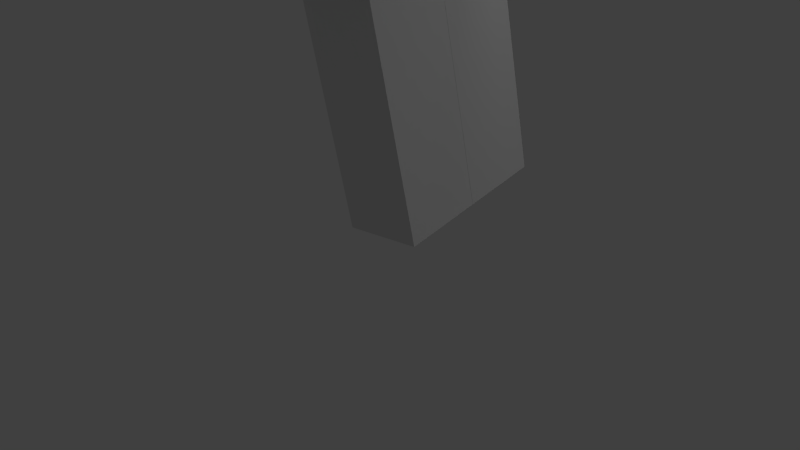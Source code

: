 # Source: Steve_Salute_For_Blender_Only_.blend  (saved by Blender 2.74.0; exported with 4.5.12 LTS)
import bpy
from mathutils import Matrix  # noqa: F401  (used for matrix-valued properties, if any)

bpy.ops.wm.read_factory_settings(use_empty=True)
scene = bpy.context.scene
scene.name = 'Scene'

# ---- collections
col_collection_1 = bpy.data.collections.new('Collection 1'); scene.collection.children.link(col_collection_1)

# ---- materials (node trees are filled in below, after node groups)
mat_material = bpy.data.materials.new('Material')
mat_material.alpha_threshold = 0.0
mat_material.use_transparent_shadow = False
mat_material.roughness = 0.5
mat_material.line_color = (0.0, 0.0, 0.0, 1.0)

# ---- material node trees

# ---- world
world_world = bpy.data.worlds.new('World'); scene.world = world_world
world_world.color = (0.05088, 0.05088, 0.05088)
world_world.use_sun_shadow = False
world_world.sun_shadow_jitter_overblur = 0.0
world_world.cycles.sampling_method = 'MANUAL'
world_world.cycles.sample_map_resolution = 256

# ---- cameras
cam_camera = bpy.data.cameras.new('Camera')
cam_camera.clip_end = 100.0
cam_camera.lens = 35.0
cam_camera.sensor_width = 32.0
cam_camera.sensor_height = 18.0
cam_camera.ortho_scale = 7.314
cam_camera.dof.focus_distance = 0.0
cam_camera.dof.aperture_fstop = 128.0

# ---- lights
light_spot = bpy.data.lights.new('Spot', 'SPOT')
light_spot.transmission_factor = 0.0
light_spot.energy = 100.0
light_spot.shadow_buffer_clip_start = 0.5
light_spot.shadow_soft_size = 0.1
light_spot.shadow_maximum_resolution = 0.006
light_spot.use_absolute_resolution = True
light_spot.cycles.use_multiple_importance_sampling = False
light_area = bpy.data.lights.new('Area', 'AREA')
light_area.transmission_factor = 0.0
light_area.energy = 78.54
light_area.shadow_buffer_clip_start = 0.5
light_area.shadow_soft_size = 0.1
light_area.shadow_maximum_resolution = 0.006
light_area.use_absolute_resolution = True
light_area.size = 0.1
light_area.size_y = 0.1
light_area.cycles.use_multiple_importance_sampling = False
light_point = bpy.data.lights.new('Point', 'POINT')
light_point.transmission_factor = 0.0
light_point.energy = 100.0
light_point.shadow_buffer_clip_start = 0.5
light_point.shadow_soft_size = 0.1
light_point.shadow_maximum_resolution = 0.006
light_point.use_absolute_resolution = True
light_point.cycles.use_multiple_importance_sampling = False
light_sun = bpy.data.lights.new('Sun', 'SUN')
light_sun.transmission_factor = 0.0
light_sun.angle = 0.1993
light_sun.energy = 1.0
light_sun.shadow_buffer_clip_start = 0.5
light_sun.shadow_soft_size = 0.1
light_sun.shadow_cascade_max_distance = 1000.0
light_sun.cycles.use_multiple_importance_sampling = False

# ---- meshes
me_cube_001 = bpy.data.meshes.new('Cube.001')
me_cube_001.from_pydata([(1.052, 1.254, -1.001), (1.075, 1.251, -0.2421), (-0.9244, 1.24, -0.2347), (-0.9474, 1.244, -0.9935), (0.9834, 3.864, -0.9944), (1.006, 3.86, -0.2356), (-0.9934, 3.85, -0.2283), (-1.016, 3.853, -0.9871), (1.0, 1.276, 0.9961), (1.0, 0.2859, 0.9961), (-1.0, 0.2859, 0.9961), (-1.0, 1.276, 0.9961), (1.0, 1.276, 2.996), (1.0, 0.2859, 2.996), (-1.0, 0.2859, 2.996), (-1.0, 1.276, 2.996), (1.0, 0.2832, 0.9961), (1.0, -0.7068, 0.9961), (-1.0, -0.7068, 0.9961), (-1.0, 0.2832, 0.9961), (1.0, 0.2832, 2.996), (1.0, -0.7068, 2.996), (-1.0, -0.7068, 2.996), (-1.0, 0.2832, 2.996), (1.052, -3.316, -1.001), (1.075, -3.319, -0.2421), (-0.9244, -3.33, -0.2347), (-0.9474, -3.327, -0.9935), (0.9834, -0.7069, -0.9944), (1.006, -0.71, -0.2356), (-0.9934, -0.721, -0.2283), (-1.016, -0.7179, -0.9871), (1.0, 1.27, -1.0), (1.0, -0.7305, -1.0), (-1.0, -0.7305, -1.0), (-1.0, 1.27, -1.0), (1.0, 1.27, 1.0), (1.0, -0.7305, 1.0), (-1.0, -0.7305, 1.0), (-1.0, 1.27, 1.0), (-1.917, -0.5819, -0.9919), (-1.917, -0.5934, -2.328), (1.917, -0.5934, -2.328), (1.917, -0.5819, -0.9919), (-1.917, 1.161, -1.001), (-1.917, 1.149, -2.336), (1.917, 1.149, -2.336), (1.917, 1.161, -1.001), (-1.917, -0.5819, -0.9919), (-1.917, -0.5934, -2.328), (1.917, -0.5934, -2.328), (1.917, -0.5819, -0.9919)], [], [(0, 1, 2, 3), (4, 7, 6, 5), (0, 4, 5, 1), (1, 5, 6, 2), (2, 6, 7, 3), (4, 0, 3, 7), (8, 9, 10, 11), (12, 15, 14, 13), (8, 12, 13, 9), (9, 13, 14, 10), (10, 14, 15, 11), (12, 8, 11, 15), (16, 17, 18, 19), (20, 23, 22, 21), (16, 20, 21, 17), (17, 21, 22, 18), (18, 22, 23, 19), (20, 16, 19, 23), (24, 25, 26, 27), (28, 31, 30, 29), (24, 28, 29, 25), (25, 29, 30, 26), (26, 30, 31, 27), (28, 24, 27, 31), (32, 33, 34, 35), (36, 39, 38, 37), (32, 36, 37, 33), (33, 37, 38, 34), (34, 38, 39, 35), (36, 32, 35, 39), (42, 43, 51, 50), (44, 47, 46, 45), (40, 44, 45, 41), (41, 45, 46, 42), (42, 46, 47, 43), (44, 40, 43, 47), (48, 49, 50, 51), (43, 40, 48, 51), (41, 42, 50, 49), (40, 41, 49, 48)])
_uv = me_cube_001.uv_layers.new(name='UVMap')
_uv.uv.foreach_set('vector', [0.6899, 0.4956, 0.6893, 0.3804, 0.7482, 0.3804, 0.7487, 0.4956, 0.8131, 0.4961, 0.7579, 0.4988, 0.7597, 0.3893, 0.8142, 0.388, 0.6911, 0.3772, 0.6938, 0.001912, 0.7475, 0.008395, 0.7532, 0.3753, 0.6883, 0.375, 0.6883, 0.005988, 0.7488, 5.803e-05, 0.7488, 0.3691, 0.6888, 0.3696, 0.6876, 0.004327, 0.7512, 0.0005888, 0.7524, 0.3658, 0.6901, 0.003953, 0.6918, 0.3754, 0.7516, 0.3693, 0.7499, -0.002147, 0.1227, 0.3775, 0.1228, 0.4869, 0.06218, 0.4899, 0.0621, 0.3805, 0.1858, 0.4961, 0.1292, 0.4961, 0.1303, 0.3846, 0.187, 0.3846, 0.2502, 0.3732, 0.2502, 0.001371, 0.188, -0.001314, 0.188, 0.3705, -0.003674, 0.3681, 0.00376, -0.002275, 0.06596, -0.002528, 0.05853, 0.3679, 0.06805, 0.3652, 0.06805, 0.003935, 0.1225, 0.003935, 0.1225, 0.3652, 0.1875, 7.07e-05, 0.1875, 0.3708, 0.1259, 0.3708, 0.1259, 7.082e-05, 0.1246, 0.3728, 0.1233, 0.4957, 0.06226, 0.4973, 0.06354, 0.3744, 0.1791, 0.4899, 0.1304, 0.4867, 0.1291, 0.398, 0.1778, 0.4012, 0.2502, 0.3705, 0.2502, 0.001371, 0.1906, -0.001314, 0.1906, 0.3678, 0.000878, 0.3734, 0.0008779, 0.01007, 0.06299, 0.01007, 0.06299, 0.3734, 0.06559, 0.3759, 0.06538, 0.003473, 0.1249, 0.003338, 0.1252, 0.3758, 0.000807, 0.00962, 0.0008069, 0.3777, 0.05951, 0.3777, 0.05951, 0.00962, 0.8107, 0.3859, 0.8113, 0.4997, 0.7597, 0.4997, 0.7592, 0.3859, 0.6869, 0.3782, 0.7499, 0.3782, 0.7493, 0.5007, 0.6863, 0.5007, 0.7472, 0.001975, 0.7483, 0.3646, 0.693, 0.3647, 0.6919, 0.002077, 0.7522, 0.003554, 0.7539, 0.3724, 0.6906, 0.3786, 0.6888, 0.009758, 0.7561, 0.006957, 0.7567, 0.3632, 0.6896, 0.3647, 0.689, 0.00846, 0.6924, 0.3722, 0.6971, 0.006768, 0.7552, 0.007035, 0.7505, 0.3725, 0.4394, 0.5011, 0.313, 0.4945, 0.3146, 0.3735, 0.441, 0.3801, 0.1837, 0.4944, 0.1276, 0.4966, 0.1293, 0.3824, 0.1854, 0.3802, 0.6222, 0.3753, 0.6255, 0.005748, 0.509, 0.0005056, 0.5057, 0.37, 0.3092, 0.3734, 0.3092, -0.002509, 0.2496, -0.002509, 0.2496, 0.3734, 0.3127, 0.3722, 0.3127, 0.0002389, 0.4389, 0.0002389, 0.4389, 0.3722, 0.5, -0.005172, 0.5, 0.3708, 0.4412, 0.3708, 0.4412, -0.005172, 0.3767, 0.7493, 0.3759, 0.5035, 0.3759, 0.5035, 0.3767, 0.7493, 0.2493, 0.5042, 0.3749, 0.5064, 0.3749, 0.7496, 0.2501, 0.7473, 0.1257, 0.5033, 0.2508, 0.5033, 0.2511, 0.7488, 0.1262, 0.7475, 0.1255, 0.7559, 0.2491, 0.756, 0.2491, 0.9999, 0.1258, 0.9999, 0.3767, 0.7493, 0.5007, 0.75, 0.5, 0.5025, 0.3759, 0.5035, 0.254, 0.7619, 0.3692, 0.7619, 0.3692, 0.9918, 0.254, 0.9918, 0.1238, 0.5013, 0.1242, 0.7503, 0.002091, 0.7535, 0.001326, 0.5033, 1.0, 1.0, 1.0, 0.0, 1.0, 0.0, 1.0, 1.0, 0.1255, 0.7559, 0.1258, 0.9999, 0.1258, 0.9999, 0.1255, 0.7559, 0.1257, 0.5033, 0.1262, 0.7475, 0.1262, 0.7475, 0.1257, 0.5033])
me_cube_001.materials.append(mat_material)
me_cube_001.use_remesh_preserve_volume = False
me_cube_001.use_remesh_preserve_attributes = False
me_cube_001.use_mirror_vertex_groups = False
me_cube_001.update()
arm_armature = bpy.data.armatures.new('Armature')  # bones are not reproduced

# ---- objects
ob_spot = bpy.data.objects.new('Spot', light_spot)
ob_area = bpy.data.objects.new('Area', light_area)
ob_point = bpy.data.objects.new('Point', light_point)
ob_sun = bpy.data.objects.new('Sun', light_sun)
ob_armature = bpy.data.objects.new('Armature', arm_armature)
ob_cube_001 = bpy.data.objects.new('Cube.001', me_cube_001)
ob_camera = bpy.data.objects.new('Camera', cam_camera)

# ---- transforms, parenting, visibility, modifiers, constraints
ob_spot.location = (-5.945, 4.736, 7.765)
ob_spot.hide_viewport = True
ob_spot.lineart.crease_threshold = 0.0
ob_area.location = (-0.1502, 4.911, 5.072)
ob_area.hide_viewport = True
ob_area.lineart.crease_threshold = 0.0
ob_point.location = (4.327, 2.532, 7.659)
ob_point.hide_viewport = True
ob_point.lineart.crease_threshold = 0.0
ob_sun.location = (0.9567, -2.96, 6.22)
ob_sun.hide_viewport = True
ob_sun.lineart.crease_threshold = 0.0
ob_armature.location = (-0.2145, -0.07318, 3.485)
ob_armature.scale = (2.472, 2.472, 2.472)
ob_armature.show_in_front = True
ob_armature.lineart.crease_threshold = 0.0
ob_cube_001.parent = ob_armature
ob_cube_001.matrix_parent_inverse = Matrix(((0.4046, 0.0, 0.0, 0.08679), (0.0, 0.4046, 0.0, 0.02961), (0.0, 0.0, 0.4046, -1.41), (0.0, 0.0, 0.0, 1.0)))
ob_cube_001.location = (0.0, -0.01611, 4.989)
ob_cube_001.rotation_euler = (0.1378, -0.07951, 0.07389)
ob_cube_001.scale = (-0.5216, 1.148, -1.497)
ob_cube_001.lock_rotations_4d = False
ob_cube_001.empty_display_type = 'ARROWS'
ob_cube_001.lineart.crease_threshold = 0.0
_vg = ob_cube_001.vertex_groups.new(name='Bone')
_vg = ob_cube_001.vertex_groups.new(name='Bone.001')
for _i, _w in zip([32, 33, 34, 35, 36, 37, 38, 39], [0.9583, 0.6402, 0.6123, 0.753, 0.0081, 0.2647, 0.2639, 0.03178]): _vg.add([_i], _w, 'REPLACE')
_vg = ob_cube_001.vertex_groups.new(name='Bone.005')
for _i, _w in zip([0, 1, 2, 3, 4, 6, 7], [0.7856, 0.7807, 0.9157, 0.9298, 0.0003747, 0.01753, 0.01539]): _vg.add([_i], _w, 'REPLACE')
_vg = ob_cube_001.vertex_groups.new(name='Bone.006')
for _i, _w in zip([0, 1, 2, 3, 4, 5, 6, 7], [0.2144, 0.2193, 0.08427, 0.07018, 0.9748, 0.9778, 0.9662, 0.9673]): _vg.add([_i], _w, 'REPLACE')
_vg = ob_cube_001.vertex_groups.new(name='Bone.002')
_vg = ob_cube_001.vertex_groups.new(name='Bone.003')
for _i, _w in zip([24, 25, 26, 28, 29, 30, 31], [0.02265, 0.01561, 0.005633, 0.955, 0.8567, 0.9199, 0.8575]): _vg.add([_i], _w, 'REPLACE')
_vg = ob_cube_001.vertex_groups.new(name='Bone.004')
for _i, _w in zip([24, 25, 26, 27, 28, 29, 30, 31], [0.9637, 0.9672, 0.9722, 0.9777, 0.04008, 0.1433, 0.08009, 0.1425]): _vg.add([_i], _w, 'REPLACE')
_vg = ob_cube_001.vertex_groups.new(name='Bone.007')
_vg = ob_cube_001.vertex_groups.new(name='Bone.008')
_vg.add([40, 41, 42, 43, 44, 45, 46, 47, 48, 49, 50, 51], 1.0, 'REPLACE')
_vg = ob_cube_001.vertex_groups.new(name='Bone.009')
for _i, _w in zip([8, 9, 10, 11, 14, 15, 32, 33, 34, 35, 36, 37, 38, 39], [0.6428, 0.71, 0.8965, 0.698, 0.03577, 0.006489, 0.03344, 0.3598, 0.3877, 0.247, 0.971, 0.7353, 0.7361, 0.9591]): _vg.add([_i], _w, 'REPLACE')
_vg = ob_cube_001.vertex_groups.new(name='Bone.011')
_vg = ob_cube_001.vertex_groups.new(name='Bone.014')
for _i, _w in zip([8, 9, 10, 11, 12, 13, 14, 15], [0.3572, 0.29, 0.1035, 0.302, 0.9853, 0.977, 0.9571, 0.9718]): _vg.add([_i], _w, 'REPLACE')
_vg = ob_cube_001.vertex_groups.new(name='Bone.010')
for _i, _w in zip([16, 17, 18, 19, 20, 22, 23], [0.9777, 0.516, 0.532, 0.8977, 0.003702, 0.005455, 0.0253]): _vg.add([_i], _w, 'REPLACE')
_vg = ob_cube_001.vertex_groups.new(name='Bone.012')
for _i, _w in zip([17, 18, 19], [0.475, 0.4439, 0.06854]): _vg.add([_i], _w, 'REPLACE')
_vg = ob_cube_001.vertex_groups.new(name='Bone.013')
for _i, _w in zip([19, 20, 21, 22, 23], [0.0175, 0.9711, 0.9757, 0.9539, 0.9569]): _vg.add([_i], _w, 'REPLACE')
_m = ob_cube_001.modifiers.new('Armature', 'ARMATURE')
_m.object = ob_armature
ob_camera.parent = ob_armature
ob_camera.matrix_parent_inverse = Matrix(((0.4046, 0.0, 0.0, 0.08679), (0.0, 0.4046, 0.0, 0.02961), (0.0, 0.0, 0.4046, -1.41), (0.0, 0.0, 0.0, 1.0)))
ob_camera.location = (7.481, -6.508, 5.344)
ob_camera.rotation_euler = (1.109, 0.01082, 0.8149)
ob_camera.lock_rotations_4d = False
ob_camera.empty_display_type = 'ARROWS'
ob_camera.color = (0.0, 0.0, 0.0, 0.0)
ob_camera.hide_viewport = True
ob_camera.display_type = 'WIRE'
ob_camera.lineart.crease_threshold = 0.0

# ---- collection membership
col_collection_1.objects.link(ob_spot)
col_collection_1.objects.link(ob_area)
col_collection_1.objects.link(ob_point)
col_collection_1.objects.link(ob_sun)
col_collection_1.objects.link(ob_armature)
col_collection_1.objects.link(ob_cube_001)
col_collection_1.objects.link(ob_camera)

# ---- scene / render settings (as saved in the file)
scene.camera = ob_camera
scene.frame_start = 0; scene.frame_end = 24; scene.frame_set(8)
scene.render.engine = 'BLENDER_EEVEE_NEXT'
scene.render.image_settings.color_mode = 'RGB'
scene.render.image_settings.compression = 90
scene.render.resolution_percentage = 50
scene.render.dither_intensity = 0.0
scene.cycles.use_denoising = False
scene.cycles.samples = 10
scene.cycles.sampling_pattern = 'TABULATED_SOBOL'
scene.cycles.light_sampling_threshold = 0.0
scene.cycles.use_adaptive_sampling = False
scene.cycles.use_light_tree = False
scene.cycles.blur_glossy = 0.0
scene.cycles.volume_bounces = 1
scene.cycles.pixel_filter_type = 'GAUSSIAN'
scene.cycles.sample_clamp_indirect = 0.0
scene.view_settings.view_transform = 'Standard'
bpy.context.view_layer.update()

